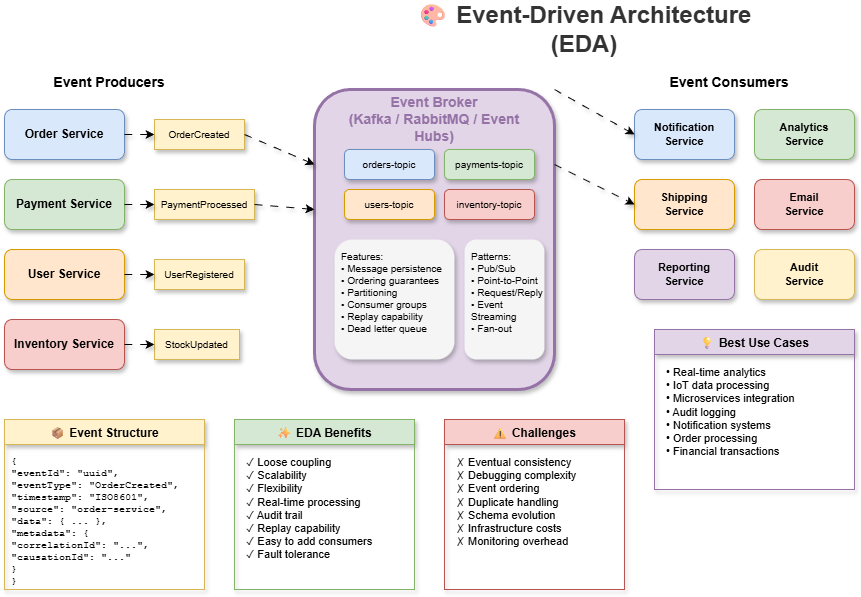

The diagram above was exported from draw.io. Its source (the exported page's mxGraphModel, read from the mxfile embedded in the PNG):
<mxGraphModel dx="1136" dy="466" grid="1" gridSize="10" guides="1" tooltips="1" connect="1" arrows="1" fold="1" page="1" pageScale="1" pageWidth="1400" pageHeight="900" math="0" shadow="0">
  <root>
    <mxCell id="0" />
    <mxCell id="1" parent="0" />
    <mxCell id="title" value="🎨 Event-Driven Architecture (EDA)" style="text;html=1;strokeColor=none;fillColor=none;align=center;verticalAlign=middle;whiteSpace=wrap;rounded=0;fontSize=24;fontStyle=1;fontColor=#333333;" parent="1" vertex="1">
      <mxGeometry x="450" y="20" width="400" height="40" as="geometry" />
    </mxCell>
    <mxCell id="producers-title" value="Event Producers" style="text;html=1;strokeColor=none;fillColor=none;align=center;verticalAlign=middle;whiteSpace=wrap;rounded=0;fontSize=14;fontStyle=1;" parent="1" vertex="1">
      <mxGeometry x="100" y="80" width="150" height="25" as="geometry" />
    </mxCell>
    <mxCell id="producer1" value="Order Service" style="rounded=1;whiteSpace=wrap;html=1;fillColor=#dae8fc;strokeColor=#6c8ebf;fontSize=12;fontStyle=1;shadow=1;" parent="1" vertex="1">
      <mxGeometry x="70" y="120" width="120" height="50" as="geometry" />
    </mxCell>
    <mxCell id="producer2" value="Payment Service" style="rounded=1;whiteSpace=wrap;html=1;fillColor=#d5e8d4;strokeColor=#82b366;fontSize=12;fontStyle=1;shadow=1;" parent="1" vertex="1">
      <mxGeometry x="70" y="190" width="120" height="50" as="geometry" />
    </mxCell>
    <mxCell id="producer3" value="User Service" style="rounded=1;whiteSpace=wrap;html=1;fillColor=#ffe6cc;strokeColor=#d79b00;fontSize=12;fontStyle=1;shadow=1;" parent="1" vertex="1">
      <mxGeometry x="70" y="260" width="120" height="50" as="geometry" />
    </mxCell>
    <mxCell id="producer4" value="Inventory Service" style="rounded=1;whiteSpace=wrap;html=1;fillColor=#f8cecc;strokeColor=#b85450;fontSize=12;fontStyle=1;shadow=1;" parent="1" vertex="1">
      <mxGeometry x="70" y="330" width="120" height="50" as="geometry" />
    </mxCell>
    <mxCell id="event1" value="OrderCreated" style="rounded=0;whiteSpace=wrap;html=1;fillColor=#fff2cc;strokeColor=#d6b656;fontSize=10;shadow=1;" parent="1" vertex="1">
      <mxGeometry x="220" y="130" width="90" height="30" as="geometry" />
    </mxCell>
    <mxCell id="event2" value="PaymentProcessed" style="rounded=0;whiteSpace=wrap;html=1;fillColor=#fff2cc;strokeColor=#d6b656;fontSize=10;shadow=1;" parent="1" vertex="1">
      <mxGeometry x="220" y="200" width="100" height="30" as="geometry" />
    </mxCell>
    <mxCell id="event3" value="UserRegistered" style="rounded=0;whiteSpace=wrap;html=1;fillColor=#fff2cc;strokeColor=#d6b656;fontSize=10;shadow=1;" parent="1" vertex="1">
      <mxGeometry x="220" y="270" width="90" height="30" as="geometry" />
    </mxCell>
    <mxCell id="event4" value="StockUpdated" style="rounded=0;whiteSpace=wrap;html=1;fillColor=#fff2cc;strokeColor=#d6b656;fontSize=10;shadow=1;" parent="1" vertex="1">
      <mxGeometry x="220" y="340" width="85" height="30" as="geometry" />
    </mxCell>
    <mxCell id="broker" value="" style="rounded=1;whiteSpace=wrap;html=1;fillColor=#e1d5e7;strokeColor=#9673a6;strokeWidth=3;shadow=1;" parent="1" vertex="1">
      <mxGeometry x="380" y="100" width="240" height="300" as="geometry" />
    </mxCell>
    <mxCell id="broker-title" value="Event Broker&#10;(Kafka / RabbitMQ / Event Hubs)" style="text;html=1;strokeColor=none;fillColor=none;align=center;verticalAlign=middle;whiteSpace=wrap;rounded=0;fontSize=14;fontStyle=1;fontColor=#9673a6;" parent="1" vertex="1">
      <mxGeometry x="395" y="110" width="210" height="40" as="geometry" />
    </mxCell>
    <mxCell id="topic1" value="orders-topic" style="rounded=1;whiteSpace=wrap;html=1;fillColor=#dae8fc;strokeColor=#6c8ebf;fontSize=10;shadow=1;" parent="1" vertex="1">
      <mxGeometry x="410" y="160" width="90" height="30" as="geometry" />
    </mxCell>
    <mxCell id="topic2" value="payments-topic" style="rounded=1;whiteSpace=wrap;html=1;fillColor=#d5e8d4;strokeColor=#82b366;fontSize=10;shadow=1;" parent="1" vertex="1">
      <mxGeometry x="510" y="160" width="90" height="30" as="geometry" />
    </mxCell>
    <mxCell id="topic3" value="users-topic" style="rounded=1;whiteSpace=wrap;html=1;fillColor=#ffe6cc;strokeColor=#d79b00;fontSize=10;shadow=1;" parent="1" vertex="1">
      <mxGeometry x="410" y="200" width="90" height="30" as="geometry" />
    </mxCell>
    <mxCell id="topic4" value="inventory-topic" style="rounded=1;whiteSpace=wrap;html=1;fillColor=#f8cecc;strokeColor=#b85450;fontSize=10;shadow=1;" parent="1" vertex="1">
      <mxGeometry x="510" y="200" width="90" height="30" as="geometry" />
    </mxCell>
    <mxCell id="broker-features" value="Features:&#10;• Message persistence&#10;• Ordering guarantees&#10;• Partitioning&#10;• Consumer groups&#10;• Replay capability&#10;• Dead letter queue" style="text;html=1;strokeColor=none;fillColor=#f5f5f5;align=left;verticalAlign=top;whiteSpace=wrap;rounded=1;fontSize=10;spacingLeft=5;spacingTop=5;shadow=1;" parent="1" vertex="1">
      <mxGeometry x="400" y="250" width="120" height="120" as="geometry" />
    </mxCell>
    <mxCell id="broker-patterns" value="Patterns:&#10;• Pub/Sub&#10;• Point-to-Point&#10;• Request/Reply&#10;• Event Streaming&#10;• Fan-out" style="text;html=1;strokeColor=none;fillColor=#f5f5f5;align=left;verticalAlign=top;whiteSpace=wrap;rounded=1;fontSize=10;spacingLeft=5;spacingTop=5;shadow=1;" parent="1" vertex="1">
      <mxGeometry x="530" y="250" width="80" height="120" as="geometry" />
    </mxCell>
    <mxCell id="consumers-title" value="Event Consumers" style="text;html=1;strokeColor=none;fillColor=none;align=center;verticalAlign=middle;whiteSpace=wrap;rounded=0;fontSize=14;fontStyle=1;" parent="1" vertex="1">
      <mxGeometry x="720" y="80" width="150" height="25" as="geometry" />
    </mxCell>
    <mxCell id="consumer1" value="Notification&#10;Service" style="rounded=1;whiteSpace=wrap;html=1;fillColor=#dae8fc;strokeColor=#6c8ebf;fontSize=11;fontStyle=1;shadow=1;" parent="1" vertex="1">
      <mxGeometry x="700" y="120" width="100" height="50" as="geometry" />
    </mxCell>
    <mxCell id="consumer2" value="Analytics&#10;Service" style="rounded=1;whiteSpace=wrap;html=1;fillColor=#d5e8d4;strokeColor=#82b366;fontSize=11;fontStyle=1;shadow=1;" parent="1" vertex="1">
      <mxGeometry x="820" y="120" width="100" height="50" as="geometry" />
    </mxCell>
    <mxCell id="consumer3" value="Shipping&#10;Service" style="rounded=1;whiteSpace=wrap;html=1;fillColor=#ffe6cc;strokeColor=#d79b00;fontSize=11;fontStyle=1;shadow=1;" parent="1" vertex="1">
      <mxGeometry x="700" y="190" width="100" height="50" as="geometry" />
    </mxCell>
    <mxCell id="consumer4" value="Email&#10;Service" style="rounded=1;whiteSpace=wrap;html=1;fillColor=#f8cecc;strokeColor=#b85450;fontSize=11;fontStyle=1;shadow=1;" parent="1" vertex="1">
      <mxGeometry x="820" y="190" width="100" height="50" as="geometry" />
    </mxCell>
    <mxCell id="consumer5" value="Reporting&#10;Service" style="rounded=1;whiteSpace=wrap;html=1;fillColor=#e1d5e7;strokeColor=#9673a6;fontSize=11;fontStyle=1;shadow=1;" parent="1" vertex="1">
      <mxGeometry x="700" y="260" width="100" height="50" as="geometry" />
    </mxCell>
    <mxCell id="consumer6" value="Audit&#10;Service" style="rounded=1;whiteSpace=wrap;html=1;fillColor=#fff2cc;strokeColor=#d6b656;fontSize=11;fontStyle=1;shadow=1;" parent="1" vertex="1">
      <mxGeometry x="820" y="260" width="100" height="50" as="geometry" />
    </mxCell>
    <mxCell id="arr1" value="" style="endArrow=classic;html=1;exitX=1;exitY=0.5;exitDx=0;exitDy=0;entryX=0;entryY=0.5;entryDx=0;entryDy=0;shadow=1;curved=1;flowAnimation=1;jumpStyle=arc" parent="1" source="producer1" target="event1" edge="1">
      <mxGeometry relative="1" as="geometry" />
    </mxCell>
    <mxCell id="arr2" value="" style="endArrow=classic;html=1;exitX=1;exitY=0.5;exitDx=0;exitDy=0;entryX=0;entryY=0.5;entryDx=0;entryDy=0;shadow=1;curved=1;flowAnimation=1;jumpStyle=arc" parent="1" source="producer2" target="event2" edge="1">
      <mxGeometry relative="1" as="geometry" />
    </mxCell>
    <mxCell id="arr3" value="" style="endArrow=classic;html=1;exitX=1;exitY=0.5;exitDx=0;exitDy=0;entryX=0;entryY=0.5;entryDx=0;entryDy=0;shadow=1;curved=1;flowAnimation=1;jumpStyle=arc" parent="1" source="producer3" target="event3" edge="1">
      <mxGeometry relative="1" as="geometry" />
    </mxCell>
    <mxCell id="arr4" value="" style="endArrow=classic;html=1;exitX=1;exitY=0.5;exitDx=0;exitDy=0;entryX=0;entryY=0.5;entryDx=0;entryDy=0;shadow=1;curved=1;flowAnimation=1;jumpStyle=arc" parent="1" source="producer4" target="event4" edge="1">
      <mxGeometry relative="1" as="geometry" />
    </mxCell>
    <mxCell id="arr5" value="" style="endArrow=classic;html=1;exitX=1;exitY=0.5;exitDx=0;exitDy=0;entryX=0;entryY=0.25;entryDx=0;entryDy=0;shadow=1;curved=1;flowAnimation=1;jumpStyle=arc" parent="1" source="event1" target="broker" edge="1">
      <mxGeometry relative="1" as="geometry" />
    </mxCell>
    <mxCell id="arr6" value="" style="endArrow=classic;html=1;exitX=1;exitY=0.5;exitDx=0;exitDy=0;entryX=0;entryY=0.4;entryDx=0;entryDy=0;shadow=1;curved=1;flowAnimation=1;jumpStyle=arc" parent="1" source="event2" target="broker" edge="1">
      <mxGeometry relative="1" as="geometry" />
    </mxCell>
    <mxCell id="arr7" value="" style="endArrow=classic;html=1;exitX=1;exitY=0;exitDx=0;exitDy=0;entryX=0;entryY=0.5;entryDx=0;entryDy=0;shadow=1;curved=1;flowAnimation=1;jumpStyle=arc" parent="1" source="broker" target="consumer1" edge="1">
      <mxGeometry relative="1" as="geometry" />
    </mxCell>
    <mxCell id="arr8" value="" style="endArrow=classic;html=1;exitX=1;exitY=0.25;exitDx=0;exitDy=0;entryX=0;entryY=0.5;entryDx=0;entryDy=0;shadow=1;curved=1;flowAnimation=1;jumpStyle=arc" parent="1" source="broker" target="consumer3" edge="1">
      <mxGeometry relative="1" as="geometry" />
    </mxCell>
    <mxCell id="event-structure" value="📦 Event Structure" style="swimlane;fontStyle=1;align=center;verticalAlign=top;childLayout=stackLayout;horizontal=1;startSize=25;horizontalStack=0;resizeParent=1;resizeParentMax=0;resizeLast=0;collapsible=0;marginBottom=0;fillColor=#fff2cc;strokeColor=#d6b656;shadow=1;rounded=0" parent="1" vertex="1">
      <mxGeometry x="70" y="430" width="200" height="170" as="geometry" />
    </mxCell>
    <mxCell id="event-json" value="{&#10;  &quot;eventId&quot;: &quot;uuid&quot;,&#10;  &quot;eventType&quot;: &quot;OrderCreated&quot;,&#10;  &quot;timestamp&quot;: &quot;ISO8601&quot;,&#10;  &quot;source&quot;: &quot;order-service&quot;,&#10;  &quot;data&quot;: { ... },&#10;  &quot;metadata&quot;: {&#10;    &quot;correlationId&quot;: &quot;...&quot;,&#10;    &quot;causationId&quot;: &quot;...&quot;&#10;  }&#10;}" style="text;html=1;strokeColor=none;fillColor=none;align=left;verticalAlign=top;whiteSpace=wrap;rounded=0;fontSize=10;fontFamily=Courier New;spacingLeft=5;spacingTop=5;" parent="event-structure" vertex="1">
      <mxGeometry y="25" width="200" height="145" as="geometry" />
    </mxCell>
    <mxCell id="benefits" value="✨ EDA Benefits" style="swimlane;fontStyle=1;align=center;verticalAlign=top;childLayout=stackLayout;horizontal=1;startSize=25;horizontalStack=0;resizeParent=1;resizeParentMax=0;resizeLast=0;collapsible=0;marginBottom=0;fillColor=#d5e8d4;strokeColor=#82b366;shadow=1;rounded=0" parent="1" vertex="1">
      <mxGeometry x="300" y="430" width="180" height="170" as="geometry" />
    </mxCell>
    <mxCell id="benefits-list" value="✓ Loose coupling&#10;✓ Scalability&#10;✓ Flexibility&#10;✓ Real-time processing&#10;✓ Audit trail&#10;✓ Replay capability&#10;✓ Easy to add consumers&#10;✓ Fault tolerance" style="text;html=1;strokeColor=none;fillColor=none;align=left;verticalAlign=top;whiteSpace=wrap;rounded=0;fontSize=11;spacingLeft=10;spacingTop=5;" parent="benefits" vertex="1">
      <mxGeometry y="25" width="180" height="145" as="geometry" />
    </mxCell>
    <mxCell id="challenges" value="⚠ Challenges" style="swimlane;fontStyle=1;align=center;verticalAlign=top;childLayout=stackLayout;horizontal=1;startSize=25;horizontalStack=0;resizeParent=1;resizeParentMax=0;resizeLast=0;collapsible=0;marginBottom=0;fillColor=#f8cecc;strokeColor=#b85450;shadow=1;rounded=0" parent="1" vertex="1">
      <mxGeometry x="510" y="430" width="180" height="170" as="geometry" />
    </mxCell>
    <mxCell id="challenges-list" value="✗ Eventual consistency&#10;✗ Debugging complexity&#10;✗ Event ordering&#10;✗ Duplicate handling&#10;✗ Schema evolution&#10;✗ Infrastructure costs&#10;✗ Monitoring overhead" style="text;html=1;strokeColor=none;fillColor=none;align=left;verticalAlign=top;whiteSpace=wrap;rounded=0;fontSize=11;spacingLeft=10;spacingTop=5;" parent="challenges" vertex="1">
      <mxGeometry y="25" width="180" height="145" as="geometry" />
    </mxCell>
    <mxCell id="usecases" value="💡 Best Use Cases" style="swimlane;fontStyle=1;align=center;verticalAlign=top;childLayout=stackLayout;horizontal=1;startSize=25;horizontalStack=0;resizeParent=1;resizeParentMax=0;resizeLast=0;collapsible=0;marginBottom=0;fillColor=#e1d5e7;strokeColor=#9673a6;shadow=1;rounded=0" parent="1" vertex="1">
      <mxGeometry x="720" y="340" width="200" height="160" as="geometry" />
    </mxCell>
    <mxCell id="usecases-list" value="• Real-time analytics&#10;• IoT data processing&#10;• Microservices integration&#10;• Audit logging&#10;• Notification systems&#10;• Order processing&#10;• Financial transactions" style="text;html=1;strokeColor=none;fillColor=none;align=left;verticalAlign=top;whiteSpace=wrap;rounded=0;fontSize=11;spacingLeft=10;spacingTop=5;" parent="usecases" vertex="1">
      <mxGeometry y="25" width="200" height="135" as="geometry" />
    </mxCell>
  </root>
</mxGraphModel>